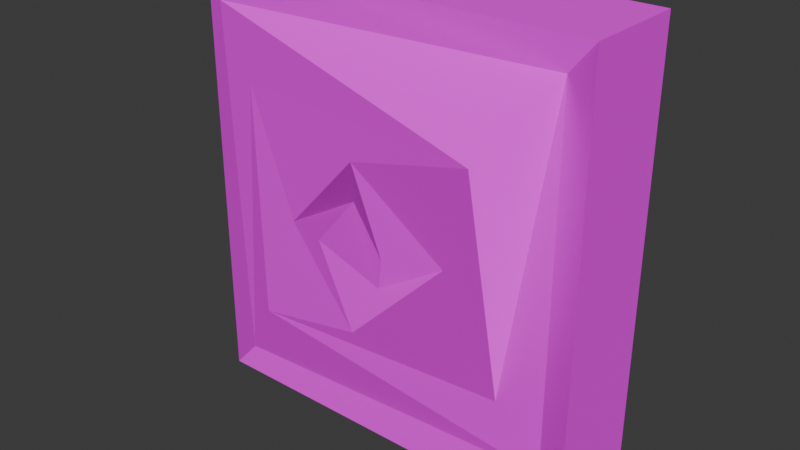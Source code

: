 # Source: PORTA_COM_TEXTURE.blend  (saved by Blender 4.4.30; exported with 4.5.12 LTS)
import bpy
from mathutils import Matrix  # noqa: F401  (used for matrix-valued properties, if any)

bpy.ops.wm.read_factory_settings(use_empty=True)
scene = bpy.context.scene
scene.name = 'Scene'

# ---- collections
col_collection = bpy.data.collections.new('Collection'); scene.collection.children.link(col_collection)

# ---- images (referenced by path relative to the original .blend; pixels are not part of the script)
import os
ASSET_DIR = os.environ.get("B2B_ASSET_DIR", "")  # directory of the original .blend (textures are referenced by path, not embedded)
HERE = os.path.dirname(os.path.abspath(__file__))  # packed textures are extracted next to this script under _unpacked/

def load_image(name, relpath, width, height, colorspace="sRGB"):
    """Load a texture the original file referenced (path relative to the .blend, or extracted next to this script)."""
    p = next((c for c in (os.path.join(HERE, relpath), os.path.join(ASSET_DIR, relpath)) if relpath and os.path.exists(c)), "")
    if p:
        img = bpy.data.images.load(p, check_existing=True)
        img.name = name
    else:  # same state as the original file: an image datablock whose file is absent (Cycles renders it pink)
        img = bpy.data.images.new(name, width, height)
        img.source = "FILE"
        img.filepath = "//" + (relpath or name)
    img.colorspace_settings.name = colorspace
    return img
img_atlas_00001_png_002 = load_image('Atlas_00001.png.002', 'Atlas_00001.png', 1024, 1024, 'sRGB')

# ---- materials (node trees are filled in below, after node groups)
mat_material_atlas_00001_1_002 = bpy.data.materials.new('material_atlas_00001_1.002')
mat_material_atlas_00001_1_002.use_backface_culling = True

# ---- material node trees
mat_material_atlas_00001_1_002.use_nodes = True; mat_material_atlas_00001_1_002.node_tree.nodes.clear()
_N = mat_material_atlas_00001_1_002.node_tree.nodes; _L = mat_material_atlas_00001_1_002.node_tree.links
n0 = _N.new('ShaderNodeBsdfPrincipled'); n0.name = 'Principled BSDF'; n0.location = (10, 300)
n0.inputs[2].default_value = 1.0
n1 = _N.new('ShaderNodeOutputMaterial'); n1.name = 'Material Output'; n1.location = (300, 300)
n2 = _N.new('ShaderNodeTexImage'); n2.name = 'Image Texture'; n2.location = (-300, 300)
n2.label = 'Material Combiner Texture'
n2.image = img_atlas_00001_png_002
_L.new(n0.outputs[0], n1.inputs[0])
_L.new(n2.outputs[0], n0.inputs[0])
_L.new(n2.outputs[1], n0.inputs[4])
n1.is_active_output = True

# ---- world
world_world = bpy.data.worlds.new('World'); scene.world = world_world
world_world.use_nodes = True; world_world.node_tree.nodes.clear()
_N = world_world.node_tree.nodes; _L = world_world.node_tree.links
n0 = _N.new('ShaderNodeOutputWorld'); n0.name = 'World Output'; n0.location = (300, 300)
n1 = _N.new('ShaderNodeBackground'); n1.name = 'Background'; n1.location = (10, 300)
n1.inputs[0].default_value = (0.05088, 0.05088, 0.05088, 1.0)
_L.new(n1.outputs[0], n0.inputs[0])
n0.is_active_output = True
world_world.color = (0.05088, 0.05088, 0.05088)
world_world.sun_shadow_jitter_overblur = 0.0

# ---- meshes
me_cube_003 = bpy.data.meshes.new('Cube.003')
me_cube_003.from_pydata([(-0.06123, -0.4622, 0.1691), (0.1833, -0.8691, 0.02542), (-1.0, 1.92, -1.0), (-1.0, 1.92, 0.9998), (-0.2101, -0.7192, -0.02294), (0.08911, -0.5201, -0.1686), (0.9999, 1.92, -1.0), (0.9999, 1.92, 0.9998), (-1.0, -0.08001, -1.0), (-1.0, -0.08001, 0.9998), (0.9999, -0.08001, 0.9998), (0.9999, -0.08001, -1.0), (-0.8439, -0.1471, -0.844), (-0.8439, -0.3867, 0.8437), (0.8438, 0.1822, 0.8437), (0.8438, 0.1822, -0.844), (-0.6401, -0.5394, 0.5414), (0.64, -1.014, 0.5414), (0.64, -0.05248, -0.5417), (-0.6401, -0.4448, -0.5417), (-0.4368, -0.4447, -0.03105), (0.03354, -0.9189, 0.4016), (0.4367, -0.5266, 0.03075), (-0.03364, -0.6793, -0.4019)], [], [(8, 9, 3, 2), (2, 3, 7, 6), (6, 7, 10, 11), (4, 5, 1, 0), (2, 6, 11, 8), (7, 3, 9, 10), (12, 13, 9, 8), (14, 15, 11, 10), (15, 12, 8, 11), (13, 14, 10, 9), (16, 17, 13, 12), (18, 19, 15, 14), (19, 16, 12, 15), (17, 18, 14, 13), (20, 21, 17, 16), (22, 23, 19, 18), (23, 20, 16, 19), (21, 22, 18, 17), (0, 1, 21, 20), (5, 4, 23, 22), (4, 0, 20, 23), (1, 5, 22, 21)])
me_cube_003.polygons.foreach_set('use_smooth', [True] * 22)
_k = set([(0, 1), (0, 4), (0, 20), (1, 5), (1, 21), (2, 3), (2, 6), (2, 8), (3, 7), (3, 9), (4, 5), (4, 23), (5, 22), (6, 7), (6, 11), (7, 10), (8, 9), (8, 11), (8, 12), (9, 10), (9, 13), (10, 11), (10, 14), (11, 15), (12, 13), (12, 15), (12, 16), (13, 14), (13, 17), (14, 15), (14, 18), (15, 19), (16, 17), (16, 19), (16, 20), (17, 18), (17, 21), (18, 19), (18, 22), (19, 23), (20, 21), (20, 23), (21, 22), (22, 23)])
me_cube_003.attributes.new('sharp_edge', 'BOOLEAN', 'EDGE').data.foreach_set('value', [ (min(e.vertices), max(e.vertices)) in _k for e in me_cube_003.edges])
_uv = me_cube_003.uv_layers.new(name='UVMap')
_uv.uv.foreach_set('vector', [0.188, 0.502, 0.312, 0.502, 0.312, 0.626, 0.188, 0.626, 0.188, 0.626, 0.312, 0.626, 0.312, 0.75, 0.188, 0.75, 0.188, 0.75, 0.312, 0.75, 0.312, 0.874, 0.188, 0.874, 0.2375, 0.9256, 0.2626, 0.9248, 0.2634, 0.9473, 0.2367, 0.9466, 0.06396, 0.75, 0.188, 0.75, 0.188, 0.874, 0.06396, 0.874, 0.312, 0.75, 0.436, 0.75, 0.436, 0.874, 0.312, 0.874, 0.1977, 0.9884, 0.3023, 0.9884, 0.312, 0.998, 0.188, 0.998, 0.3023, 0.8837, 0.1977, 0.8837, 0.188, 0.874, 0.312, 0.874, 0.1977, 0.8837, 0.1977, 0.9884, 0.188, 0.998, 0.188, 0.874, 0.3023, 0.4884, 0.3023, 0.3837, 0.312, 0.374, 0.312, 0.498, 0.2225, 0.4636, 0.2775, 0.4636, 0.3023, 0.4884, 0.1977, 0.4884, 0.2775, 0.4085, 0.2225, 0.4085, 0.1977, 0.3837, 0.3023, 0.3837, 0.2225, 0.9085, 0.2225, 0.9636, 0.1977, 0.9884, 0.1977, 0.8837, 0.2775, 0.9636, 0.2775, 0.9085, 0.3023, 0.8837, 0.3023, 0.9884, 0.23, 0.9547, 0.27, 0.9547, 0.2775, 0.9636, 0.2225, 0.9636, 0.27, 0.9174, 0.23, 0.9174, 0.2225, 0.9085, 0.2775, 0.9085, 0.23, 0.9174, 0.23, 0.9547, 0.2225, 0.9636, 0.2225, 0.9085, 0.77, 0.9547, 0.77, 0.9174, 0.7775, 0.9085, 0.7775, 0.9636, 0.7367, 0.9466, 0.7634, 0.9473, 0.77, 0.9547, 0.73, 0.9547, 0.7626, 0.9248, 0.7375, 0.9256, 0.73, 0.9174, 0.77, 0.9174, 0.2375, 0.9256, 0.2367, 0.9466, 0.23, 0.9547, 0.23, 0.9174, 0.2634, 0.9473, 0.2626, 0.9248, 0.27, 0.9174, 0.27, 0.9547])
me_cube_003.materials.append(mat_material_atlas_00001_1_002)
me_cube_003.update()
me_cube_003.normals_split_custom_set([tuple(v) for v in zip(*[iter([-1.0, 0.0, 0.0, -1.0, 0.0, 0.0, -1.0, 0.0, 0.0, -1.0, 0.0, 0.0, 0.0, 1.0, 0.0, 0.0, 1.0, 0.0, 0.0, 1.0, 0.0, 0.0, 1.0, 0.0, 1.0, 0.0, 0.0, 1.0, 0.0, 0.0, 1.0, 0.0, 0.0, 1.0, 0.0, 0.0, -0.3563, -0.9344, 0.001436, -0.3563, -0.9344, 0.001436, -0.3563, -0.9344, 0.001436, -0.3563, -0.9344, 0.001436, 0.0, 0.0, -1.0, 0.0, 0.0, -1.0, 0.0, 0.0, -1.0, 0.0, 0.0, -1.0, 0.0, 0.0, 1.0, 0.0, 0.0, 1.0, 0.0, 0.0, 1.0, 0.0, 0.0, 1.0, -0.7668, -0.6406, -0.04161, -0.7668, -0.6406, -0.04161, -0.7668, -0.6406, -0.04161, -0.7668, -0.6406, -0.04161, -0.8592, -0.5116, 0.0, -0.8592, -0.5116, 0.0, -0.8592, -0.5116, 0.0, -0.8592, -0.5116, 0.0, 0.07551, -0.8457, 0.5284, 0.07551, -0.8457, 0.5284, 0.07551, -0.8457, 0.5284, 0.07551, -0.8457, 0.5284, 0.151, -0.9787, 0.1394, 0.151, -0.9787, 0.1394, 0.151, -0.9787, 0.1394, 0.151, -0.9787, 0.1394, -0.5428, -0.8379, 0.05737, -0.5428, -0.8379, 0.05737, -0.5428, -0.8379, 0.05737, -0.5428, -0.8379, 0.05737, 0.5589, -0.794, -0.2393, 0.5589, -0.794, -0.2393, 0.5589, -0.794, -0.2393, 0.5589, -0.794, -0.2393, -0.2026, -0.7626, -0.6143, -0.2026, -0.7626, -0.6143, -0.2026, -0.7626, -0.6143, -0.2026, -0.7626, -0.6143, 0.6876, -0.286, 0.6674, 0.6876, -0.286, 0.6674, 0.6876, -0.286, 0.6674, 0.6876, -0.286, 0.6674, -0.4839, -0.8742, 0.04133, -0.4839, -0.8742, 0.04133, -0.4839, -0.8742, 0.04133, -0.4839, -0.8742, 0.04133, 0.3581, -0.5526, -0.7526, 0.3581, -0.5526, -0.7526, 0.3581, -0.5526, -0.7526, 0.3581, -0.5526, -0.7526, -0.1406, -0.9885, 0.05621, -0.1406, -0.9885, 0.05621, -0.1406, -0.9885, 0.05621, -0.1406, -0.9885, 0.05621, -0.02476, -0.7283, -0.6848, -0.02476, -0.7283, -0.6848, -0.02476, -0.7283, -0.6848, -0.02476, -0.7283, -0.6848, -0.2521, -0.4801, -0.8402, -0.2521, -0.4801, -0.8402, -0.2521, -0.4801, -0.8402, -0.2521, -0.4801, -0.8402, 0.2158, -0.8556, 0.4705, 0.2158, -0.8556, 0.4705, 0.2158, -0.8556, 0.4705, 0.2158, -0.8556, 0.4705, -0.7585, -0.6204, 0.1993, -0.7585, -0.6204, 0.1993, -0.7585, -0.6204, 0.1993, -0.7585, -0.6204, 0.1993, 0.7646, -0.5607, -0.3177, 0.7646, -0.5607, -0.3177, 0.7646, -0.5607, -0.3177, 0.7646, -0.5607, -0.3177])] * 3)])

# ---- objects
ob_cube_005 = bpy.data.objects.new('Cube.005', me_cube_003)

# ---- transforms, parenting, visibility, modifiers, constraints
ob_cube_005.location = (-0.005834, 6.249, 3.265)
ob_cube_005.rotation_euler = (-1.629e-07, 0.0, 0.0)
ob_cube_005.scale = (1.095, 0.2825, 1.19)
ob_cube_005.color = (0.8, 0.8, 0.8, 1.0)

# ---- collection membership
col_collection.objects.link(ob_cube_005)

# ---- scene / render settings (as saved in the file)
scene.frame_start = 1; scene.frame_end = 250; scene.frame_set(1)
scene.render.engine = 'BLENDER_EEVEE_NEXT'
bpy.context.view_layer.update()

# ---- added for rendering (the .blend has no active camera and no usable light): camera, sun
cam_auto = bpy.data.cameras.new('AutoCamera')
cam_auto.lens = 50.0
cam_auto.sensor_width = 36.0
cam_auto.clip_end = 1000.0
ob_auto_camera = bpy.data.objects.new('AutoCamera', cam_auto)
scene.collection.objects.link(ob_auto_camera)
ob_auto_camera.location = (3.0827, 2.6712, 5.73557)
ob_auto_camera.rotation_euler = (1.09748, -7.21219e-08, 0.694738)
scene.camera = ob_auto_camera
light_auto_sun = bpy.data.lights.new('AutoSun', 'SUN')
light_auto_sun.energy = 3.0
light_auto_sun.angle = 0.0523599
ob_auto_sun = bpy.data.objects.new('AutoSun', light_auto_sun)
scene.collection.objects.link(ob_auto_sun)
ob_auto_sun.rotation_euler = (0.872665, 0.174533, 0.523599)
bpy.context.view_layer.update()
